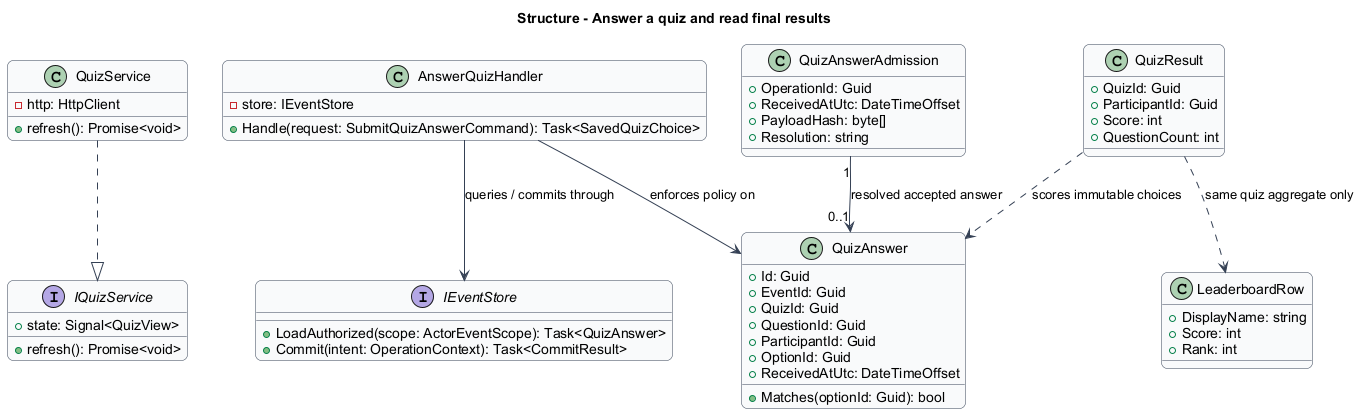

The diagram above was rendered by PlantUML. Its source (embedded in the PNG):
@startuml
skinparam backgroundColor #FFFFFF
skinparam shadowing false
skinparam roundcorner 12
skinparam defaultFontName Arial
skinparam ArrowColor #344054
skinparam classBackgroundColor #F9FAFB
skinparam classBorderColor #344054
skinparam sequenceMessageAlign center
skinparam maxMessageSize 180
title Structure - Answer a quiz and read final results
interface IQuizService {
  +state: Signal<QuizView>
  +refresh(): Promise<void>
}
class QuizService {
  -http: HttpClient
  +refresh(): Promise<void>
}
class AnswerQuizHandler {
  -store: IEventStore
  +Handle(request: SubmitQuizAnswerCommand): Task<SavedQuizChoice>
}
interface IEventStore {
  +LoadAuthorized(scope: ActorEventScope): Task<QuizAnswer>
  +Commit(intent: OperationContext): Task<CommitResult>
}
class QuizAnswer {
  +Id: Guid
  +EventId: Guid
  +QuizId: Guid
  +QuestionId: Guid
  +ParticipantId: Guid
  +OptionId: Guid
  +ReceivedAtUtc: DateTimeOffset
  +Matches(optionId: Guid): bool
}
QuizService ..|> IQuizService
AnswerQuizHandler --> IEventStore : queries / commits through
AnswerQuizHandler --> QuizAnswer : enforces policy on
class QuizAnswerAdmission {
  +OperationId: Guid
  +ReceivedAtUtc: DateTimeOffset
  +PayloadHash: byte[]
  +Resolution: string
}
class QuizResult {
  +QuizId: Guid
  +ParticipantId: Guid
  +Score: int
  +QuestionCount: int
}
class LeaderboardRow {
  +DisplayName: string
  +Score: int
  +Rank: int
}
QuizAnswerAdmission "1" --> "0..1" QuizAnswer : resolved accepted answer
QuizResult ..> QuizAnswer : scores immutable choices
QuizResult ..> LeaderboardRow : same quiz aggregate only

@enduml